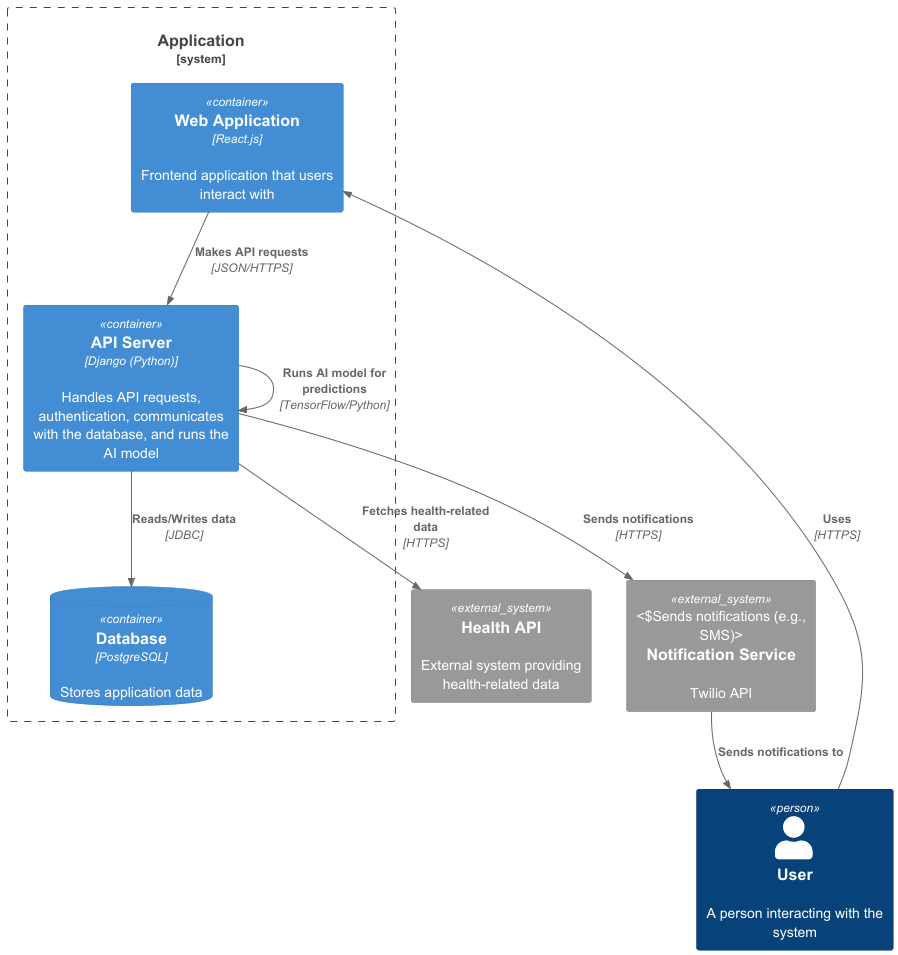

The diagram above was rendered by PlantUML. Its source (embedded in the PNG):
@startuml
!includeurl https://raw.githubusercontent.com/plantuml-stdlib/C4-PlantUML/master/C4_Container.puml

Person(user, "User", "A person interacting with the system")

System_Boundary(application, "Application") {
    Container(webApp, "Web Application", "React.js", "Frontend application that users interact with")
    Container(apiServer, "API Server", "Django (Python)", "Handles API requests, authentication, communicates with the database, and runs the AI model")
    ContainerDb(database, "Database", "PostgreSQL", "Stores application data")
}

System_Ext(healthAPI, "Health API", "External system providing health-related data")
System_Ext(notificationService, "Notification Service", "Twilio API", "Sends notifications (e.g., SMS)")

Rel(user, webApp, "Uses", "HTTPS")
Rel(notificationService, user, "Sends notifications to")
Rel(webApp, apiServer, "Makes API requests", "JSON/HTTPS")
Rel(apiServer, database, "Reads/Writes data", "JDBC")
Rel(apiServer, notificationService, "Sends notifications", "HTTPS")
Rel(apiServer, healthAPI, "Fetches health-related data", "HTTPS")
Rel(apiServer, apiServer, "Runs AI model for predictions", "TensorFlow/Python")

@enduml